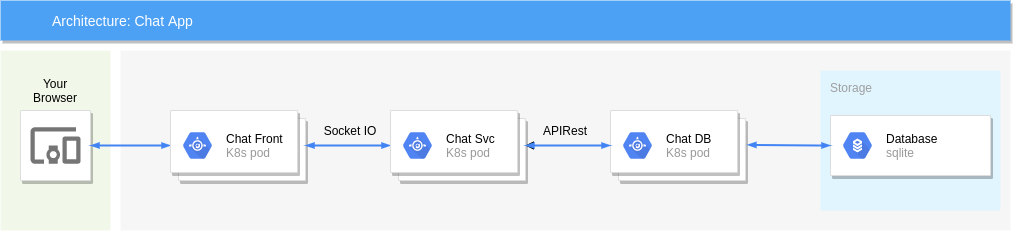

The diagram above was exported from draw.io. Its source (the exported page's mxGraphModel, read from the mxfile embedded in the PNG):
<mxGraphModel dx="1182" dy="803" grid="1" gridSize="10" guides="1" tooltips="1" connect="1" arrows="1" fold="1" page="1" pageScale="1" pageWidth="1169" pageHeight="827" background="#ffffff" math="0" shadow="0">
  <root>
    <mxCell id="0" />
    <mxCell id="1" parent="0" />
    <mxCell id="2" value="" style="fillColor=#F6F6F6;strokeColor=none;shadow=0;gradientColor=none;fontSize=14;align=left;spacing=10;fontColor=#717171;9E9E9E;verticalAlign=top;spacingTop=-4;fontStyle=0;spacingLeft=40;html=1;" parent="1" vertex="1">
      <mxGeometry x="190" y="200" width="890" height="180" as="geometry" />
    </mxCell>
    <mxCell id="5" value="Storage" style="rounded=1;absoluteArcSize=1;arcSize=2;html=1;strokeColor=none;gradientColor=none;shadow=0;dashed=0;fontSize=12;fontColor=#9E9E9E;align=left;verticalAlign=top;spacing=10;spacingTop=-4;fillColor=#E1F5FE;" parent="1" vertex="1">
      <mxGeometry x="890" y="220" width="180" height="140" as="geometry" />
    </mxCell>
    <mxCell id="8" value="" style="rounded=1;absoluteArcSize=1;arcSize=2;html=1;strokeColor=none;gradientColor=none;shadow=0;dashed=0;fontSize=12;fontColor=#9E9E9E;align=left;verticalAlign=top;spacing=10;spacingTop=-4;fillColor=#F1F8E9;" parent="1" vertex="1">
      <mxGeometry x="70" y="200" width="110" height="180" as="geometry" />
    </mxCell>
    <mxCell id="9" value="Architecture: Chat App" style="fillColor=#4DA1F5;strokeColor=none;shadow=1;gradientColor=none;fontSize=14;align=left;spacingLeft=50;fontColor=#ffffff;html=1;" parent="1" vertex="1">
      <mxGeometry x="70" y="150" width="1010" height="40" as="geometry" />
    </mxCell>
    <mxCell id="10" value="" style="strokeColor=#dddddd;fillColor=#ffffff;shadow=1;strokeWidth=1;rounded=1;absoluteArcSize=1;arcSize=2;labelPosition=center;verticalLabelPosition=middle;align=center;verticalAlign=bottom;spacingLeft=0;fontColor=#999999;fontSize=12;whiteSpace=wrap;spacingBottom=2;html=1;" parent="1" vertex="1">
      <mxGeometry x="90" y="260" width="70" height="70" as="geometry" />
    </mxCell>
    <mxCell id="11" value="" style="dashed=0;connectable=0;html=1;fillColor=#757575;strokeColor=none;shape=mxgraph.gcp2.mobile_devices;part=1;" parent="10" vertex="1">
      <mxGeometry x="0.5" width="50" height="36.5" relative="1" as="geometry">
        <mxPoint x="-25" y="16.75" as="offset" />
      </mxGeometry>
    </mxCell>
    <mxCell id="39" style="edgeStyle=orthogonalEdgeStyle;rounded=0;html=1;labelBackgroundColor=none;startFill=1;startSize=4;endArrow=blockThin;endFill=1;endSize=4;jettySize=auto;orthogonalLoop=1;strokeColor=#4284F3;strokeWidth=2;fontSize=12;fontColor=#000000;align=left;dashed=0;startArrow=blockThin;entryX=1;entryY=0.5;entryDx=0;entryDy=0;exitX=0;exitY=0.5;exitDx=0;exitDy=0;" parent="1" source="-L38gJ9CfALkKdrzHFiy-65" target="10" edge="1">
      <mxGeometry relative="1" as="geometry">
        <Array as="points">
          <mxPoint x="220" y="295" />
          <mxPoint x="220" y="295" />
        </Array>
        <mxPoint x="260" y="356" as="sourcePoint" />
      </mxGeometry>
    </mxCell>
    <mxCell id="30" value="" style="strokeColor=#dddddd;fillColor=#ffffff;shadow=1;strokeWidth=1;rounded=1;absoluteArcSize=1;arcSize=2;fontSize=11;fontColor=#9E9E9E;align=center;html=1;" parent="1" vertex="1">
      <mxGeometry x="900" y="265" width="160" height="60" as="geometry" />
    </mxCell>
    <mxCell id="31" value="&lt;font color=&quot;#000000&quot;&gt;Database&lt;/font&gt;&lt;br&gt;sqlite" style="dashed=0;connectable=0;html=1;fillColor=#5184F3;strokeColor=none;shape=mxgraph.gcp2.hexIcon;prIcon=cloud_sql;part=1;labelPosition=right;verticalLabelPosition=middle;align=left;verticalAlign=middle;spacingLeft=5;fontColor=#999999;fontSize=12;" parent="30" vertex="1">
      <mxGeometry y="0.5" width="44" height="39" relative="1" as="geometry">
        <mxPoint x="5" y="-19.5" as="offset" />
      </mxGeometry>
    </mxCell>
    <mxCell id="-L38gJ9CfALkKdrzHFiy-65" value="" style="shape=mxgraph.gcp2.doubleRect;strokeColor=#dddddd;fillColor=#ffffff;shadow=1;strokeWidth=1;" parent="1" vertex="1">
      <mxGeometry x="240" y="260" width="135" height="70" as="geometry" />
    </mxCell>
    <mxCell id="-L38gJ9CfALkKdrzHFiy-66" value="&lt;font color=&quot;#000000&quot;&gt;Chat Front&lt;/font&gt;&lt;br&gt;K8s pod" style="dashed=0;connectable=0;html=1;fillColor=#5184F3;strokeColor=none;shape=mxgraph.gcp2.hexIcon;prIcon=app_engine;part=1;labelPosition=right;verticalLabelPosition=middle;align=left;verticalAlign=middle;spacingLeft=5;fontColor=#999999;fontSize=12;" parent="-L38gJ9CfALkKdrzHFiy-65" vertex="1">
      <mxGeometry y="0.5" width="44" height="39" relative="1" as="geometry">
        <mxPoint x="5" y="-19.5" as="offset" />
      </mxGeometry>
    </mxCell>
    <mxCell id="ObmIYUcDhr622muMh75B-40" value="" style="edgeStyle=orthogonalEdgeStyle;rounded=0;orthogonalLoop=1;jettySize=auto;html=1;" edge="1" parent="1" target="-L38gJ9CfALkKdrzHFiy-63">
      <mxGeometry relative="1" as="geometry">
        <mxPoint x="660" y="295" as="sourcePoint" />
      </mxGeometry>
    </mxCell>
    <mxCell id="1lO3ZNjtvS8VG-DZkFQG-57" value="" style="shape=mxgraph.gcp2.doubleRect;strokeColor=#dddddd;fillColor=#ffffff;shadow=1;strokeWidth=1;" parent="1" vertex="1">
      <mxGeometry x="680" y="260" width="135" height="70" as="geometry" />
    </mxCell>
    <mxCell id="1lO3ZNjtvS8VG-DZkFQG-58" value="&lt;font color=&quot;#000000&quot;&gt;Chat DB&lt;/font&gt;&lt;br&gt;K8s pod" style="dashed=0;connectable=0;html=1;fillColor=#5184F3;strokeColor=none;shape=mxgraph.gcp2.hexIcon;prIcon=app_engine;part=1;labelPosition=right;verticalLabelPosition=middle;align=left;verticalAlign=middle;spacingLeft=5;fontColor=#999999;fontSize=12;" parent="1lO3ZNjtvS8VG-DZkFQG-57" vertex="1">
      <mxGeometry y="0.5" width="44" height="39" relative="1" as="geometry">
        <mxPoint x="5" y="-19.5" as="offset" />
      </mxGeometry>
    </mxCell>
    <mxCell id="1lO3ZNjtvS8VG-DZkFQG-59" style="edgeStyle=orthogonalEdgeStyle;rounded=0;html=1;labelBackgroundColor=none;startFill=1;startSize=4;endArrow=blockThin;endFill=1;endSize=4;jettySize=auto;orthogonalLoop=1;strokeColor=#4284F3;strokeWidth=2;fontSize=12;fontColor=#000000;align=left;dashed=0;startArrow=blockThin;entryX=1;entryY=0.5;entryDx=0;entryDy=0;exitX=0;exitY=0.5;exitDx=0;exitDy=0;" parent="1" source="-L38gJ9CfALkKdrzHFiy-63" target="-L38gJ9CfALkKdrzHFiy-65" edge="1">
      <mxGeometry relative="1" as="geometry">
        <Array as="points">
          <mxPoint x="400" y="295" />
          <mxPoint x="400" y="295" />
        </Array>
        <mxPoint x="449.8571428571428" y="350.19047619047615" as="sourcePoint" />
        <mxPoint x="369.8571428571428" y="350.19047619047615" as="targetPoint" />
      </mxGeometry>
    </mxCell>
    <mxCell id="1lO3ZNjtvS8VG-DZkFQG-61" style="edgeStyle=orthogonalEdgeStyle;rounded=0;html=1;labelBackgroundColor=none;startFill=1;startSize=4;endArrow=blockThin;endFill=1;endSize=4;jettySize=auto;orthogonalLoop=1;strokeColor=#4284F3;strokeWidth=2;fontSize=12;fontColor=#000000;align=left;dashed=0;startArrow=blockThin;entryX=1;entryY=0.5;entryDx=0;entryDy=0;exitX=0;exitY=0.5;exitDx=0;exitDy=0;" parent="1" edge="1" source="-L38gJ9CfALkKdrzHFiy-63">
      <mxGeometry relative="1" as="geometry">
        <Array as="points">
          <mxPoint x="565" y="294.5" />
        </Array>
        <mxPoint x="570.0291262135921" y="294.78640776699024" as="sourcePoint" />
        <mxPoint x="540.126213592233" y="294.78640776699024" as="targetPoint" />
      </mxGeometry>
    </mxCell>
    <mxCell id="1lO3ZNjtvS8VG-DZkFQG-63" style="edgeStyle=orthogonalEdgeStyle;rounded=0;html=1;labelBackgroundColor=none;startFill=1;startSize=4;endArrow=blockThin;endFill=1;endSize=4;jettySize=auto;orthogonalLoop=1;strokeColor=#4284F3;strokeWidth=2;fontSize=12;fontColor=#000000;align=left;dashed=0;startArrow=blockThin;entryX=1.014;entryY=0.491;entryDx=0;entryDy=0;exitX=0;exitY=0.5;exitDx=0;exitDy=0;entryPerimeter=0;" parent="1" source="30" target="1lO3ZNjtvS8VG-DZkFQG-57" edge="1">
      <mxGeometry relative="1" as="geometry">
        <Array as="points">
          <mxPoint x="887" y="295" />
        </Array>
        <mxPoint x="891.4999999999999" y="289.78640776699024" as="sourcePoint" />
        <mxPoint x="861.5970873786407" y="289.78640776699024" as="targetPoint" />
      </mxGeometry>
    </mxCell>
    <mxCell id="1lO3ZNjtvS8VG-DZkFQG-65" value="Socket IO" style="text;html=1;strokeColor=none;fillColor=none;align=center;verticalAlign=middle;whiteSpace=wrap;rounded=0;" parent="1" vertex="1">
      <mxGeometry x="390" y="270" width="60" height="20" as="geometry" />
    </mxCell>
    <mxCell id="-L38gJ9CfALkKdrzHFiy-63" value="" style="shape=mxgraph.gcp2.doubleRect;strokeColor=#dddddd;fillColor=#ffffff;shadow=1;strokeWidth=1;" parent="1" vertex="1">
      <mxGeometry x="460" y="260" width="135" height="70" as="geometry" />
    </mxCell>
    <mxCell id="-L38gJ9CfALkKdrzHFiy-64" value="&lt;font color=&quot;#000000&quot;&gt;Chat Svc&lt;/font&gt;&lt;br&gt;K8s pod" style="dashed=0;connectable=0;html=1;fillColor=#5184F3;strokeColor=none;shape=mxgraph.gcp2.hexIcon;prIcon=app_engine;part=1;labelPosition=right;verticalLabelPosition=middle;align=left;verticalAlign=middle;spacingLeft=5;fontColor=#999999;fontSize=12;" parent="-L38gJ9CfALkKdrzHFiy-63" vertex="1">
      <mxGeometry y="0.5" width="44" height="39" relative="1" as="geometry">
        <mxPoint x="5" y="-19.5" as="offset" />
      </mxGeometry>
    </mxCell>
    <mxCell id="1lO3ZNjtvS8VG-DZkFQG-62" style="edgeStyle=orthogonalEdgeStyle;rounded=0;html=1;labelBackgroundColor=none;startFill=1;startSize=4;endArrow=blockThin;endFill=1;endSize=4;jettySize=auto;orthogonalLoop=1;strokeColor=#4284F3;strokeWidth=2;fontSize=12;fontColor=#000000;align=left;dashed=0;startArrow=blockThin;exitX=0;exitY=0.5;exitDx=0;exitDy=0;" parent="1" edge="1" target="-L38gJ9CfALkKdrzHFiy-63" source="1lO3ZNjtvS8VG-DZkFQG-57">
      <mxGeometry relative="1" as="geometry">
        <Array as="points" />
        <mxPoint x="650" y="295" as="sourcePoint" />
        <mxPoint x="653.5970873786407" y="294.78640776699024" as="targetPoint" />
      </mxGeometry>
    </mxCell>
    <mxCell id="ObmIYUcDhr622muMh75B-42" value="APIRest" style="text;html=1;strokeColor=none;fillColor=none;align=center;verticalAlign=middle;whiteSpace=wrap;rounded=0;" vertex="1" parent="1">
      <mxGeometry x="605" y="270" width="60" height="20" as="geometry" />
    </mxCell>
    <mxCell id="ObmIYUcDhr622muMh75B-44" value="Your Browser" style="text;html=1;strokeColor=none;fillColor=none;align=center;verticalAlign=middle;whiteSpace=wrap;rounded=0;" vertex="1" parent="1">
      <mxGeometry x="95" y="230" width="60" height="20" as="geometry" />
    </mxCell>
  </root>
</mxGraphModel>